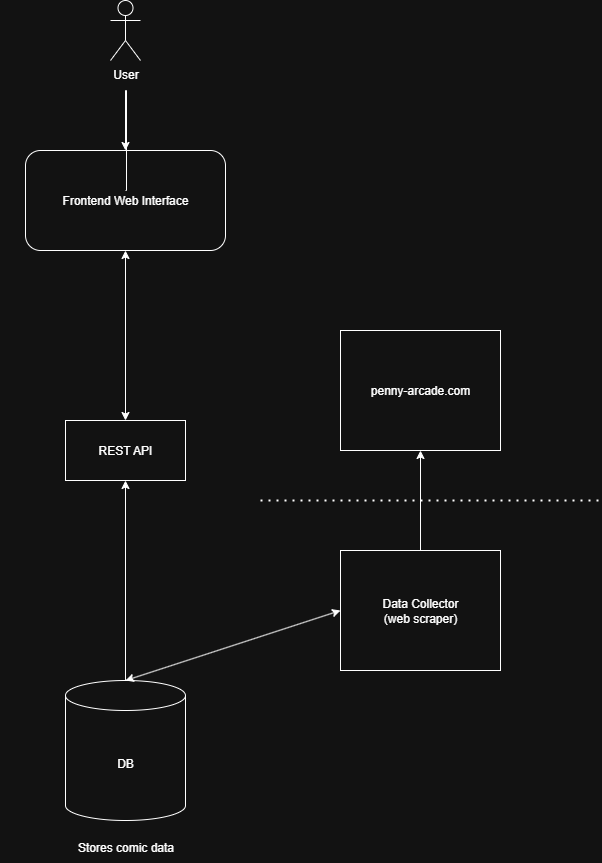

The diagram above was exported from draw.io. Its source (the exported page's mxGraphModel, read from the mxfile embedded in the PNG):
<mxGraphModel dx="2562" dy="1431" grid="1" gridSize="10" guides="1" tooltips="1" connect="1" arrows="1" fold="1" page="1" pageScale="1" pageWidth="850" pageHeight="1100" math="0" shadow="0">
  <root>
    <mxCell id="0" />
    <mxCell id="1" parent="0" />
    <mxCell id="SwB-bczDYRiHlTFTgzfi-11" value="" style="group" parent="1" vertex="1" connectable="0">
      <mxGeometry x="300" y="780" width="250" height="182" as="geometry" />
    </mxCell>
    <mxCell id="SwB-bczDYRiHlTFTgzfi-1" value="DB" style="shape=cylinder3;whiteSpace=wrap;html=1;boundedLbl=1;backgroundOutline=1;size=15;" parent="SwB-bczDYRiHlTFTgzfi-11" vertex="1">
      <mxGeometry x="65" width="120" height="140" as="geometry" />
    </mxCell>
    <mxCell id="SwB-bczDYRiHlTFTgzfi-2" value="Stores comic data" style="text;html=1;align=center;verticalAlign=middle;resizable=0;points=[];autosize=1;strokeColor=none;fillColor=none;" parent="SwB-bczDYRiHlTFTgzfi-11" vertex="1">
      <mxGeometry x="65" y="152" width="120" height="30" as="geometry" />
    </mxCell>
    <mxCell id="SwB-bczDYRiHlTFTgzfi-19" value="Data Collector&lt;div&gt;(web scraper)&lt;/div&gt;" style="rounded=0;whiteSpace=wrap;html=1;" parent="1" vertex="1">
      <mxGeometry x="640" y="650" width="160" height="120" as="geometry" />
    </mxCell>
    <mxCell id="SwB-bczDYRiHlTFTgzfi-20" value="" style="endArrow=classic;startArrow=classic;html=1;rounded=0;entryX=0;entryY=0.5;entryDx=0;entryDy=0;exitX=0.5;exitY=0;exitDx=0;exitDy=0;exitPerimeter=0;" parent="1" source="SwB-bczDYRiHlTFTgzfi-1" target="SwB-bczDYRiHlTFTgzfi-19" edge="1">
      <mxGeometry width="50" height="50" relative="1" as="geometry">
        <mxPoint x="250" y="810" as="sourcePoint" />
        <mxPoint x="300" y="760" as="targetPoint" />
      </mxGeometry>
    </mxCell>
    <mxCell id="SwB-bczDYRiHlTFTgzfi-21" value="Frontend Web Interface" style="rounded=1;whiteSpace=wrap;html=1;" parent="1" vertex="1">
      <mxGeometry x="325" y="250" width="200" height="100" as="geometry" />
    </mxCell>
    <mxCell id="SwB-bczDYRiHlTFTgzfi-23" style="edgeStyle=orthogonalEdgeStyle;rounded=0;orthogonalLoop=1;jettySize=auto;html=1;" parent="1" target="SwB-bczDYRiHlTFTgzfi-21" edge="1">
      <mxGeometry relative="1" as="geometry">
        <mxPoint x="425" y="290" as="sourcePoint" />
        <Array as="points">
          <mxPoint x="426" y="290" />
          <mxPoint x="426" y="190" />
          <mxPoint x="425" y="190" />
        </Array>
      </mxGeometry>
    </mxCell>
    <mxCell id="SwB-bczDYRiHlTFTgzfi-22" value="User" style="shape=umlActor;verticalLabelPosition=bottom;verticalAlign=top;html=1;outlineConnect=0;" parent="1" vertex="1">
      <mxGeometry x="410" y="100" width="30" height="60" as="geometry" />
    </mxCell>
    <mxCell id="SwB-bczDYRiHlTFTgzfi-27" value="" style="endArrow=classic;startArrow=classic;html=1;rounded=0;entryX=1;entryY=1;entryDx=0;entryDy=0;exitX=0.5;exitY=0;exitDx=0;exitDy=0;" parent="1" source="n1NXK4qjAuIefUU8vzAQ-1" edge="1">
      <mxGeometry width="50" height="50" relative="1" as="geometry">
        <mxPoint x="500" y="590" as="sourcePoint" />
        <mxPoint x="425" y="350" as="targetPoint" />
      </mxGeometry>
    </mxCell>
    <mxCell id="n1NXK4qjAuIefUU8vzAQ-1" value="REST API" style="rounded=0;whiteSpace=wrap;html=1;" parent="1" vertex="1">
      <mxGeometry x="365" y="520" width="120" height="60" as="geometry" />
    </mxCell>
    <mxCell id="n1NXK4qjAuIefUU8vzAQ-2" value="" style="endArrow=classic;startArrow=none;html=1;rounded=0;entryX=0.5;entryY=1;entryDx=0;entryDy=0;exitX=0.5;exitY=0;exitDx=0;exitDy=0;exitPerimeter=0;startFill=0;" parent="1" source="SwB-bczDYRiHlTFTgzfi-1" target="n1NXK4qjAuIefUU8vzAQ-1" edge="1">
      <mxGeometry width="50" height="50" relative="1" as="geometry">
        <mxPoint x="424.5" y="680" as="sourcePoint" />
        <mxPoint x="424.5" y="550" as="targetPoint" />
      </mxGeometry>
    </mxCell>
    <mxCell id="n1NXK4qjAuIefUU8vzAQ-3" value="" style="endArrow=none;dashed=1;html=1;dashPattern=1 3;strokeWidth=2;rounded=0;" parent="1" edge="1">
      <mxGeometry width="50" height="50" relative="1" as="geometry">
        <mxPoint x="560" y="600" as="sourcePoint" />
        <mxPoint x="900" y="600" as="targetPoint" />
      </mxGeometry>
    </mxCell>
    <mxCell id="n1NXK4qjAuIefUU8vzAQ-8" value="penny-arcade.com" style="rounded=0;whiteSpace=wrap;html=1;" parent="1" vertex="1">
      <mxGeometry x="640" y="430" width="160" height="120" as="geometry" />
    </mxCell>
    <mxCell id="n1NXK4qjAuIefUU8vzAQ-11" value="" style="endArrow=classic;html=1;rounded=0;exitX=0.5;exitY=0;exitDx=0;exitDy=0;entryX=0.5;entryY=1;entryDx=0;entryDy=0;" parent="1" source="SwB-bczDYRiHlTFTgzfi-19" edge="1">
      <mxGeometry width="50" height="50" relative="1" as="geometry">
        <mxPoint x="700" y="590" as="sourcePoint" />
        <mxPoint x="720" y="550" as="targetPoint" />
      </mxGeometry>
    </mxCell>
  </root>
</mxGraphModel>